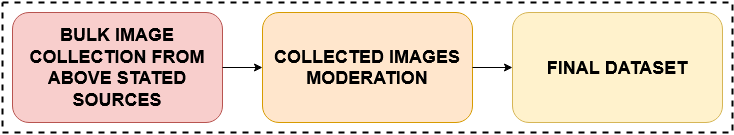

The diagram above was exported from draw.io. Its source (the exported page's mxGraphModel, read from the mxfile embedded in the PNG):
<mxGraphModel dx="70" dy="554" grid="1" gridSize="10" guides="1" tooltips="1" connect="1" arrows="1" fold="1" page="1" pageScale="1" pageWidth="850" pageHeight="1100" math="0" shadow="0">
  <root>
    <mxCell id="0" />
    <mxCell id="1" parent="0" />
    <mxCell id="9QfpVMM_6CPTAaEHaTy4-9" value="" style="group" vertex="1" connectable="0" parent="1">
      <mxGeometry x="920" y="100" width="730" height="130" as="geometry" />
    </mxCell>
    <mxCell id="9QfpVMM_6CPTAaEHaTy4-1" value="&lt;font style=&quot;font-size: 18px&quot;&gt;&lt;b&gt;&lt;font style=&quot;font-size: 18px&quot;&gt;BULK IMAGE COLLECTION FROM ABOVE STATED SOURCES&lt;/font&gt;&lt;/b&gt;&lt;/font&gt;" style="rounded=1;whiteSpace=wrap;html=1;fillColor=#f8cecc;strokeColor=#b85450;container=1;" vertex="1" parent="9QfpVMM_6CPTAaEHaTy4-9">
      <mxGeometry x="10" y="10" width="210" height="110" as="geometry" />
    </mxCell>
    <mxCell id="9QfpVMM_6CPTAaEHaTy4-2" value="&lt;font style=&quot;font-size: 18px&quot;&gt;&lt;b&gt;COLLECTED IMAGES MODERATION&lt;br&gt;&lt;/b&gt;&lt;/font&gt;" style="rounded=1;whiteSpace=wrap;html=1;fillColor=#ffe6cc;strokeColor=#d79b00;container=1;" vertex="1" parent="9QfpVMM_6CPTAaEHaTy4-9">
      <mxGeometry x="260" y="10" width="210" height="110" as="geometry" />
    </mxCell>
    <mxCell id="9QfpVMM_6CPTAaEHaTy4-4" style="edgeStyle=orthogonalEdgeStyle;rounded=0;orthogonalLoop=1;jettySize=auto;html=1;entryX=0;entryY=0.5;entryDx=0;entryDy=0;" edge="1" parent="9QfpVMM_6CPTAaEHaTy4-9" source="9QfpVMM_6CPTAaEHaTy4-1" target="9QfpVMM_6CPTAaEHaTy4-2">
      <mxGeometry relative="1" as="geometry" />
    </mxCell>
    <mxCell id="9QfpVMM_6CPTAaEHaTy4-3" value="&lt;font style=&quot;font-size: 18px&quot;&gt;&lt;b&gt;FINAL DATASET&lt;br&gt;&lt;/b&gt;&lt;/font&gt;" style="rounded=1;whiteSpace=wrap;html=1;fillColor=#fff2cc;strokeColor=#d6b656;container=1;" vertex="1" parent="9QfpVMM_6CPTAaEHaTy4-9">
      <mxGeometry x="510" y="10" width="210" height="110" as="geometry" />
    </mxCell>
    <mxCell id="9QfpVMM_6CPTAaEHaTy4-5" style="edgeStyle=orthogonalEdgeStyle;rounded=0;orthogonalLoop=1;jettySize=auto;html=1;entryX=0;entryY=0.5;entryDx=0;entryDy=0;" edge="1" parent="9QfpVMM_6CPTAaEHaTy4-9" source="9QfpVMM_6CPTAaEHaTy4-2" target="9QfpVMM_6CPTAaEHaTy4-3">
      <mxGeometry relative="1" as="geometry" />
    </mxCell>
    <mxCell id="9QfpVMM_6CPTAaEHaTy4-7" value="" style="rounded=0;whiteSpace=wrap;html=1;dashed=1;fillColor=none;strokeWidth=2;" vertex="1" parent="9QfpVMM_6CPTAaEHaTy4-9">
      <mxGeometry width="730" height="130" as="geometry" />
    </mxCell>
  </root>
</mxGraphModel>